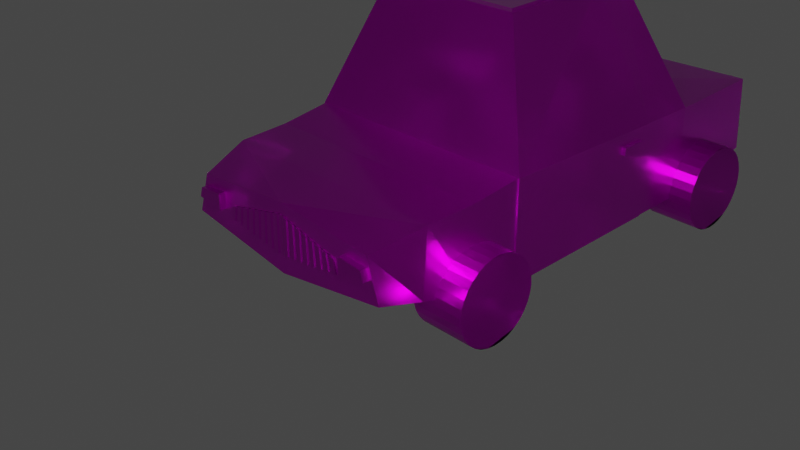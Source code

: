 # Source: another_car.blend  (saved by Blender 3.6.13; exported with 4.5.12 LTS)
import bpy
from mathutils import Matrix  # noqa: F401  (used for matrix-valued properties, if any)

bpy.ops.wm.read_factory_settings(use_empty=True)
scene = bpy.context.scene
scene.name = 'Scene'

# ---- collections
col_collection = bpy.data.collections.new('Collection'); scene.collection.children.link(col_collection)

# ---- images (referenced by path relative to the original .blend; pixels are not part of the script)
import os
ASSET_DIR = os.environ.get("B2B_ASSET_DIR", "")  # directory of the original .blend (textures are referenced by path, not embedded)
HERE = os.path.dirname(os.path.abspath(__file__))  # packed textures are extracted next to this script under _unpacked/

def load_image(name, relpath, width, height, colorspace="sRGB"):
    """Load a texture the original file referenced (path relative to the .blend, or extracted next to this script)."""
    p = next((c for c in (os.path.join(HERE, relpath), os.path.join(ASSET_DIR, relpath)) if relpath and os.path.exists(c)), "")
    if p:
        img = bpy.data.images.load(p, check_existing=True)
        img.name = name
    else:  # same state as the original file: an image datablock whose file is absent (Cycles renders it pink)
        img = bpy.data.images.new(name, width, height)
        img.source = "FILE"
        img.filepath = "//" + (relpath or name)
    img.colorspace_settings.name = colorspace
    return img
img_imphenziapalette01_png = load_image('ImphenziaPalette01.png', 'ImphenziaPalette01.png', 1024, 1024, 'sRGB')

# ---- materials (node trees are filled in below, after node groups)
mat_material = bpy.data.materials.new('Material')
mat_material.alpha_threshold = 0.0
mat_material.use_transparent_shadow = False
mat_material.roughness = 0.5
mat_material.line_color = (0.0, 0.0, 0.0, 1.0)

# ---- material node trees
mat_material.use_nodes = True; mat_material.node_tree.nodes.clear()
_N = mat_material.node_tree.nodes; _L = mat_material.node_tree.links
n0 = _N.new('ShaderNodeOutputMaterial'); n0.name = 'Material Output'; n0.location = (300, 300)
n1 = _N.new('ShaderNodeBsdfPrincipled'); n1.name = 'Principled BSDF'; n1.location = (10, 300)
n1.distribution = 'GGX'
n1.subsurface_method = 'RANDOM_WALK_SKIN'
n1.inputs[1].default_value = 0.7898
n1.inputs[2].default_value = 0.293
n1.inputs[3].default_value = 1.45
n1.inputs[13].default_value = 0.6624
n1.inputs[18].default_value = 1.0
n1.inputs[19].default_value = 0.1083
n1.inputs[20].default_value = 0.08732
n1.inputs[27].default_value = (0.0, 0.0, 0.0, 1.0)
n1.inputs[28].default_value = 1.0
n2 = _N.new('ShaderNodeTexImage'); n2.name = 'Image Texture'; n2.location = (-353, -4)
n2.image = img_imphenziapalette01_png
n3 = _N.new('ShaderNodeMix'); n3.name = 'Mix'; n3.location = (-260, 180)
n3.data_type = 'RGBA'
n3.inputs[0].default_value = 0.7898
n3.inputs[7].default_value = (1.0, 1.0, 1.0, 1.0)
n4 = _N.new('ShaderNodeMix'); n4.name = 'Mix.001'; n4.location = (-160, 180)
n4.data_type = 'RGBA'
n4.inputs[0].default_value = 0.2803
n4.inputs[6].default_value = (1.0, 1.0, 1.0, 1.0)
_L.new(n1.outputs[0], n0.inputs[0])
_L.new(n2.outputs[0], n1.inputs[0])
_L.new(n2.outputs[0], n3.inputs[6])
_L.new(n3.outputs[2], n4.inputs[7])
_L.new(n4.outputs[2], n1.inputs[14])
n0.is_active_output = True

# ---- world
world_world = bpy.data.worlds.new('World'); scene.world = world_world
world_world.use_nodes = True; world_world.node_tree.nodes.clear()
_N = world_world.node_tree.nodes; _L = world_world.node_tree.links
n0 = _N.new('ShaderNodeOutputWorld'); n0.name = 'World Output'; n0.location = (300, 300)
n1 = _N.new('ShaderNodeBackground'); n1.name = 'Background'; n1.location = (10, 300)
n1.inputs[0].default_value = (0.05088, 0.05088, 0.05088, 1.0)
_L.new(n1.outputs[0], n0.inputs[0])
n0.is_active_output = True
world_world.color = (0.05088, 0.05088, 0.05088)
world_world.use_sun_shadow = False
world_world.sun_shadow_jitter_overblur = 0.0

# ---- cameras
cam_camera = bpy.data.cameras.new('Camera')
cam_camera.clip_end = 100.0
cam_camera.ortho_scale = 7.314

# ---- lights
light_light = bpy.data.lights.new('Light', 'POINT')
light_light.transmission_factor = 0.0
light_light.energy = 1000.0
light_light.shadow_soft_size = 0.1
light_light.shadow_maximum_resolution = 0.006
light_light.use_absolute_resolution = True

# ---- meshes
me_cube = bpy.data.meshes.new('Cube')
me_cube.from_pydata([(1.2, 3.734, 0.9816), (1.205, 3.795, 0.1551), (1.122, -1.71, 0.7506), (1.261, -1.71, 0.3267), (1.309, 2.465, 1.0), (1.309, 2.464, 0.0228), (1.309, -0.09719, 1.0), (1.309, -0.0964, -0.06715), (0.6863, 2.057, 2.296), (0.7958, 0.3112, 2.296), (4.879, 2.481, -2.179), (0.0, 3.795, 0.08353), (0.0, -1.71, 0.843), (0.0, -1.71, 0.1386), (0.0, 3.795, 0.9389), (0.0, 2.465, 0.04944), (0.0, 2.465, 1.0), (0.0, -0.09719, 0.04944), (0.0, -0.09719, 1.0), (0.0, 2.057, 2.205), (0.0, 0.3112, 2.296), (1.293, -0.6348, 0.922), (1.277, -1.172, 0.8953), (1.231, -1.172, 0.1506), (1.293, -0.6348, 0.03016), (0.0, -0.6348, 0.03016), (0.0, -1.172, 0.0825), (0.0, -0.6348, 0.922), (0.0, -1.172, 0.8953), (1.309, 1.691, 0.8704), (1.309, 1.691, 0.7995), (1.309, 1.411, 0.8704), (1.309, 1.411, 0.7897), (1.361, 1.411, 0.7897), (1.361, 1.691, 0.7995), (1.361, 1.691, 0.8704), (1.361, 1.411, 0.8704), (1.117, -1.71, 0.637), (1.151, -1.71, 0.5333), (0.8423, -1.71, 0.6597), (0.8423, -1.71, 0.4873), (1.117, -1.779, 0.637), (1.151, -1.779, 0.5333), (0.8423, -1.779, 0.4873), (0.8423, -1.779, 0.6597), (1.078, -1.71, 0.5224), (1.052, -1.71, 0.6424), (1.078, -1.779, 0.5224), (1.052, -1.779, 0.6424), (0.708, -1.71, 0.5651), (0.7376, -1.71, 0.4244), (0.0, -1.71, 0.7315), (0.0, -1.71, 0.3252), (0.708, -1.726, 0.5651), (0.7376, -1.726, 0.4244), (0.0461, -1.71, 0.3314), (0.0922, -1.71, 0.3376), (0.1383, -1.71, 0.3438), (0.1844, -1.71, 0.35), (0.2305, -1.71, 0.3562), (0.2766, -1.71, 0.3624), (0.3227, -1.71, 0.3686), (0.3688, -1.71, 0.3748), (0.4149, -1.71, 0.381), (0.461, -1.71, 0.3872), (0.5071, -1.71, 0.3934), (0.5532, -1.71, 0.3996), (0.5993, -1.71, 0.4058), (0.6454, -1.71, 0.412), (0.6915, -1.71, 0.4182), (0.6637, -1.71, 0.5755), (0.6195, -1.71, 0.5859), (0.5752, -1.71, 0.5963), (0.531, -1.71, 0.6067), (0.4867, -1.71, 0.6171), (0.4425, -1.71, 0.6275), (0.3982, -1.71, 0.6379), (0.354, -1.71, 0.6483), (0.3097, -1.71, 0.6587), (0.2655, -1.71, 0.6691), (0.2212, -1.71, 0.6795), (0.177, -1.71, 0.6899), (0.1327, -1.71, 0.7003), (0.0885, -1.71, 0.7107), (0.04425, -1.71, 0.7211), (0.0461, -1.726, 0.3314), (0.0922, -1.726, 0.3376), (0.1383, -1.726, 0.3438), (0.1844, -1.726, 0.35), (0.2305, -1.726, 0.3562), (0.2766, -1.726, 0.3624), (0.3227, -1.726, 0.3686), (0.3688, -1.726, 0.3748), (0.4149, -1.726, 0.381), (0.461, -1.726, 0.3872), (0.5071, -1.726, 0.3934), (0.5532, -1.726, 0.3996), (0.5993, -1.726, 0.4058), (0.6454, -1.726, 0.412), (0.6915, -1.726, 0.4182), (0.6637, -1.726, 0.5755), (0.6195, -1.726, 0.5859), (0.5752, -1.726, 0.5963), (0.531, -1.726, 0.6067), (0.4867, -1.726, 0.6171), (0.4425, -1.726, 0.6275), (0.3982, -1.726, 0.6379), (0.354, -1.726, 0.6483), (0.3097, -1.726, 0.6587), (0.2655, -1.726, 0.6691), (0.2212, -1.726, 0.6795), (0.177, -1.726, 0.6899), (0.1327, -1.726, 0.7003), (0.0885, -1.726, 0.7107), (0.04425, -1.726, 0.7211), (0.04425, -1.71, 0.7211), (0.0, -1.71, 0.7315), (0.04425, -1.726, 0.7211), (1.309, 1.817, 5.064e-05), (1.309, 1.817, 1.0), (0.0, -1.71, 0.3252), (0.0461, -1.71, 0.3314), (0.0922, -1.71, 0.3376), (0.1383, -1.71, 0.3438), (0.1844, -1.71, 0.35), (0.2305, -1.71, 0.3562), (0.2766, -1.71, 0.3624), (0.3227, -1.71, 0.3686), (0.3688, -1.71, 0.3748), (0.4149, -1.71, 0.381), (0.461, -1.71, 0.3872), (0.5071, -1.71, 0.3934), (0.5532, -1.71, 0.3996), (0.5993, -1.71, 0.4058), (0.6454, -1.71, 0.412), (0.6915, -1.71, 0.4182), (0.6637, -1.71, 0.5755), (0.6195, -1.71, 0.5859), (0.5752, -1.71, 0.5963), (0.531, -1.71, 0.6067), (0.4867, -1.71, 0.6171), (0.4425, -1.71, 0.6275), (0.3982, -1.71, 0.6379), (0.354, -1.71, 0.6483), (0.3097, -1.71, 0.6587), (0.2655, -1.71, 0.6691), (0.2212, -1.71, 0.6795), (0.177, -1.71, 0.6899), (0.1327, -1.71, 0.7003), (0.0885, -1.71, 0.7107), (0.0461, -1.726, 0.3314), (0.0922, -1.726, 0.3376), (0.1383, -1.726, 0.3438), (0.1844, -1.726, 0.35), (0.2305, -1.726, 0.3562), (0.2766, -1.726, 0.3624), (0.3227, -1.726, 0.3686), (0.3688, -1.726, 0.3748), (0.4149, -1.726, 0.381), (0.461, -1.726, 0.3872), (0.5071, -1.726, 0.3934), (0.5532, -1.726, 0.3996), (0.5993, -1.726, 0.4058), (0.6454, -1.726, 0.412), (0.6915, -1.726, 0.4182), (0.6637, -1.726, 0.5755), (0.6195, -1.726, 0.5859), (0.5752, -1.726, 0.5963), (0.531, -1.726, 0.6067), (0.4867, -1.726, 0.6171), (0.4425, -1.726, 0.6275), (0.3982, -1.726, 0.6379), (0.354, -1.726, 0.6483), (0.3097, -1.726, 0.6587), (0.2655, -1.726, 0.6691), (0.2212, -1.726, 0.6795), (0.177, -1.726, 0.6899), (0.1327, -1.726, 0.7003), (0.0885, -1.726, 0.7107), (0.02545, -1.658, 0.722), (0.0, -1.658, 0.7324), (0.02545, -1.716, 0.722), (0.0, -1.716, 0.7324), (0.0, -1.716, 0.3261), (0.0, -1.658, 0.3261), (0.0273, -1.658, 0.3323), (0.0734, -1.658, 0.3385), (0.1195, -1.658, 0.3447), (0.1656, -1.658, 0.3509), (0.2117, -1.658, 0.3571), (0.2578, -1.658, 0.3633), (0.3039, -1.658, 0.3695), (0.35, -1.658, 0.3757), (0.3961, -1.658, 0.3819), (0.4422, -1.658, 0.3881), (0.4883, -1.658, 0.3943), (0.5344, -1.658, 0.4005), (0.5805, -1.658, 0.4067), (0.6266, -1.658, 0.4129), (0.6727, -1.658, 0.4191), (0.6449, -1.658, 0.5764), (0.6007, -1.658, 0.5868), (0.5564, -1.658, 0.5972), (0.5122, -1.658, 0.6076), (0.4679, -1.658, 0.618), (0.4237, -1.658, 0.6284), (0.3794, -1.658, 0.6388), (0.3352, -1.658, 0.6492), (0.2909, -1.658, 0.6596), (0.2467, -1.658, 0.67), (0.2024, -1.658, 0.6804), (0.1582, -1.658, 0.6908), (0.1139, -1.658, 0.7012), (0.0697, -1.658, 0.7116), (0.0273, -1.716, 0.3323), (0.0734, -1.716, 0.3385), (0.1195, -1.716, 0.3447), (0.1656, -1.716, 0.3509), (0.2117, -1.716, 0.3571), (0.2578, -1.716, 0.3633), (0.3039, -1.716, 0.3695), (0.35, -1.716, 0.3757), (0.3961, -1.716, 0.3819), (0.4422, -1.716, 0.3881), (0.4883, -1.716, 0.3943), (0.5344, -1.716, 0.4005), (0.5805, -1.716, 0.4067), (0.6266, -1.716, 0.4129), (0.6727, -1.716, 0.4191), (0.6449, -1.716, 0.5764), (0.6007, -1.716, 0.5868), (0.5564, -1.716, 0.5972), (0.5122, -1.716, 0.6076), (0.4679, -1.716, 0.618), (0.4237, -1.716, 0.6284), (0.3794, -1.716, 0.6388), (0.3352, -1.716, 0.6492), (0.2909, -1.716, 0.6596), (0.2467, -1.716, 0.67), (0.2024, -1.716, 0.6804), (0.1582, -1.716, 0.6908), (0.1139, -1.716, 0.7012), (0.0697, -1.716, 0.7116), (0.714, 1.615, 2.296), (0.0, 1.615, 2.228), (0.0, 1.817, 0.04944), (1.323, 1.817, 1.003), (1.323, -0.09702, 1.003), (1.323, -0.09623, -0.06433), (0.7278, 1.615, 2.299), (0.8096, 0.3114, 2.299), (1.323, 1.817, 0.002863), (1.119, 3.77, 0.8881), (1.12, 3.783, 0.7161), (0.8395, 3.783, 0.6919), (0.8395, 3.783, 0.8793), (1.12, 3.808, 0.8894), (1.121, 3.82, 0.7174), (0.8403, 3.82, 0.8806), (0.8403, 3.82, 0.6932), (0.9327, 3.779, 0.8822), (1.026, 3.774, 0.8852), (1.027, 3.783, 0.708), (0.933, 3.783, 0.6999), (0.9335, 3.816, 0.8835), (1.027, 3.812, 0.8865), (1.027, 3.82, 0.7093), (0.9338, 3.82, 0.7012), (0.6863, 2.057, 2.333), (0.7958, 0.3112, 2.333), (0.0, 2.057, 2.243), (0.0, 0.3112, 2.333), (0.714, 1.615, 2.333)], [], [(26, 23, 3, 13), (23, 22, 2, 3), (11, 14, 0, 1), (1, 0, 4, 5), (11, 1, 5, 15), (118, 119, 246, 251), (245, 118, 7, 17), (119, 4, 8, 243), (18, 6, 9, 20), (243, 244, 20, 9), (4, 16, 19, 8), (0, 14, 16, 4), (22, 28, 12, 2), (3, 2, 12, 13), (6, 18, 27, 21), (21, 27, 28, 22), (7, 6, 21, 24), (24, 21, 22, 23), (17, 7, 24, 25), (25, 24, 23, 26), (30, 32, 31, 29), (34, 35, 36, 33), (29, 31, 36, 35), (32, 30, 34, 33), (31, 32, 33, 36), (30, 29, 35, 34), (45, 40, 39, 46), (47, 48, 44, 43), (39, 40, 43, 44), (45, 38, 42, 47), (46, 39, 44, 48), (38, 37, 41, 42), (37, 46, 48, 41), (40, 45, 47, 43), (42, 41, 48, 47), (38, 45, 46, 37), (55, 52, 51, 84), (84, 51, 116, 115), (69, 50, 54, 99), (70, 71, 137, 136), (50, 49, 53, 54), (49, 70, 100, 53), (108, 78, 144, 173), (71, 72, 102, 101), (95, 104, 169, 160), (73, 74, 104, 103), (77, 107, 172, 143), (75, 76, 106, 105), (103, 96, 161, 168), (77, 78, 108, 107), (68, 69, 135, 134), (79, 80, 110, 109), (106, 76, 142, 171), (81, 82, 112, 111), (97, 102, 167, 162), (83, 84, 114, 113), (75, 105, 170, 141), (55, 56, 86, 85), (101, 98, 163, 166), (57, 58, 88, 87), (66, 67, 133, 132), (59, 60, 90, 89), (104, 74, 140, 169), (61, 62, 92, 91), (99, 100, 165, 164), (63, 64, 94, 93), (73, 103, 168, 139), (65, 66, 96, 95), (69, 99, 164, 135), (67, 68, 98, 97), (64, 65, 131, 130), (54, 53, 100, 99), (102, 72, 138, 167), (98, 101, 102, 97), (98, 68, 134, 163), (96, 103, 104, 95), (71, 101, 166, 137), (94, 105, 106, 93), (67, 97, 162, 133), (92, 107, 108, 91), (62, 63, 129, 128), (90, 109, 110, 89), (100, 70, 136, 165), (88, 111, 112, 87), (96, 66, 132, 161), (86, 113, 114, 85), (50, 69, 70, 49), (69, 68, 71, 70), (68, 67, 72, 71), (67, 66, 73, 72), (66, 65, 74, 73), (65, 64, 75, 74), (64, 63, 76, 75), (63, 62, 77, 76), (62, 61, 78, 77), (61, 60, 79, 78), (60, 59, 80, 79), (59, 58, 81, 80), (58, 57, 82, 81), (57, 56, 83, 82), (56, 55, 84, 83), (164, 165, 229, 228), (134, 135, 199, 198), (139, 168, 232, 203), (135, 164, 228, 199), (132, 133, 197, 196), (167, 138, 202, 231), (163, 134, 198, 227), (130, 131, 195, 194), (137, 166, 230, 201), (133, 162, 226, 197), (128, 129, 193, 192), (165, 136, 200, 229), (161, 132, 196, 225), (126, 127, 191, 190), (131, 160, 224, 195), (124, 125, 189, 188), (159, 130, 194, 223), (122, 123, 187, 186), (129, 158, 222, 193), (120, 121, 185, 184), (157, 128, 192, 221), (127, 156, 220, 191), (155, 126, 190, 219), (125, 154, 218, 189), (105, 94, 159, 170), (79, 109, 174, 145), (93, 106, 171, 158), (110, 80, 146, 175), (72, 73, 139, 138), (107, 92, 157, 172), (81, 111, 176, 147), (91, 108, 173, 156), (112, 82, 148, 177), (74, 75, 141, 140), (109, 90, 155, 174), (83, 113, 178, 149), (89, 110, 175, 154), (114, 84, 115, 117), (76, 77, 143, 142), (111, 88, 153, 176), (55, 85, 150, 121), (87, 112, 177, 152), (86, 56, 122, 151), (78, 79, 145, 144), (113, 86, 151, 178), (57, 87, 152, 123), (85, 114, 117, 150), (88, 58, 124, 153), (80, 81, 147, 146), (52, 55, 121, 120), (59, 89, 154, 125), (90, 60, 126, 155), (82, 83, 149, 148), (56, 57, 123, 122), (61, 91, 156, 127), (92, 62, 128, 157), (58, 59, 125, 124), (63, 93, 158, 129), (94, 64, 130, 159), (60, 61, 127, 126), (65, 95, 160, 131), (214, 181, 182, 183), (179, 180, 182, 181), (200, 201, 230, 229), (202, 203, 232, 231), (204, 205, 234, 233), (206, 207, 236, 235), (208, 209, 238, 237), (210, 211, 240, 239), (212, 213, 242, 241), (184, 185, 214, 183), (186, 187, 216, 215), (188, 189, 218, 217), (190, 191, 220, 219), (192, 193, 222, 221), (194, 195, 224, 223), (196, 197, 226, 225), (198, 199, 228, 227), (228, 229, 230, 227), (226, 231, 232, 225), (224, 233, 234, 223), (222, 235, 236, 221), (220, 237, 238, 219), (218, 239, 240, 217), (216, 241, 242, 215), (169, 140, 204, 233), (136, 137, 201, 200), (166, 163, 227, 230), (141, 170, 234, 205), (138, 139, 203, 202), (162, 167, 231, 226), (171, 142, 206, 235), (140, 141, 205, 204), (168, 161, 225, 232), (143, 172, 236, 207), (142, 143, 207, 206), (160, 169, 233, 224), (173, 144, 208, 237), (144, 145, 209, 208), (170, 159, 223, 234), (145, 174, 238, 209), (146, 147, 211, 210), (158, 171, 235, 222), (175, 146, 210, 239), (148, 149, 213, 212), (172, 157, 221, 236), (147, 176, 240, 211), (156, 173, 237, 220), (177, 148, 212, 241), (174, 155, 219, 238), (149, 178, 242, 213), (154, 175, 239, 218), (117, 115, 179, 181), (176, 153, 217, 240), (121, 150, 214, 185), (152, 177, 241, 216), (151, 122, 186, 215), (178, 151, 215, 242), (123, 152, 216, 187), (115, 116, 180, 179), (150, 117, 181, 214), (153, 124, 188, 217), (8, 19, 244, 243), (9, 6, 247, 250), (15, 5, 118, 245), (5, 4, 119, 118), (251, 246, 247, 248), (247, 246, 249, 250), (119, 243, 249, 246), (6, 7, 248, 247), (7, 118, 251, 248), (243, 9, 250, 249), (262, 253, 252, 261), (266, 265, 256, 257), (263, 254, 259, 267), (252, 253, 257, 256), (254, 255, 258, 259), (261, 252, 256, 265), (255, 260, 264, 258), (260, 261, 265, 264), (253, 262, 266, 257), (262, 263, 267, 266), (259, 258, 264, 267), (267, 264, 265, 266), (254, 263, 260, 255), (263, 262, 261, 260), (19, 8, 268, 270), (8, 243, 272, 268), (9, 243, 272, 269), (9, 20, 271, 269), (269, 271, 20, 244, 19, 270, 268, 243, 272)])
_uv = me_cube.uv_layers.new(name='UVMap')
_uv.uv.foreach_set('vector', [0.8101, 0.8317, 0.8101, 0.8317, 0.8101, 0.8317, 0.8101, 0.8317, 0.8101, 0.8317, 0.8101, 0.8317, 0.8101, 0.8317, 0.8101, 0.8317, 0.8101, 0.8317, 0.8101, 0.8317, 0.8101, 0.8317, 0.8101, 0.8317, 0.8101, 0.8317, 0.8101, 0.8317, 0.8101, 0.8317, 0.8101, 0.8317, 0.8101, 0.8317, 0.8101, 0.8317, 0.8101, 0.8317, 0.8101, 0.8317, 0.8101, 0.8317, 0.8101, 0.8317, 0.8101, 0.8317, 0.8101, 0.8317, 0.8101, 0.8317, 0.8101, 0.8317, 0.8101, 0.8317, 0.8101, 0.8317, 0.3202, 0.81, 0.3202, 0.81, 0.3202, 0.81, 0.3202, 0.81, 0.3296, 0.8083, 0.3296, 0.8083, 0.3296, 0.8083, 0.3296, 0.8083, 0.8101, 0.8317, 0.8101, 0.8317, 0.8101, 0.8317, 0.8101, 0.8317, 0.3202, 0.81, 0.3202, 0.81, 0.3202, 0.81, 0.3202, 0.81, 0.8101, 0.8317, 0.8101, 0.8317, 0.8101, 0.8317, 0.8101, 0.8317, 0.8022, 0.8258, 0.8022, 0.8258, 0.8022, 0.8258, 0.8022, 0.8258, 0.8101, 0.8317, 0.8101, 0.8317, 0.8101, 0.8317, 0.8101, 0.8317, 0.8101, 0.8317, 0.8101, 0.8317, 0.8101, 0.8317, 0.8101, 0.8317, 0.8101, 0.8317, 0.8101, 0.8317, 0.8101, 0.8317, 0.8101, 0.8317, 0.8101, 0.8317, 0.8101, 0.8317, 0.8101, 0.8317, 0.8101, 0.8317, 0.8101, 0.8317, 0.8101, 0.8317, 0.8101, 0.8317, 0.8101, 0.8317, 0.8101, 0.8317, 0.8101, 0.8317, 0.8101, 0.8317, 0.8101, 0.8317, 0.8101, 0.8317, 0.8101, 0.8317, 0.8101, 0.8317, 0.8101, 0.8317, 0.8101, 0.8317, 0.8101, 0.8317, 0.8101, 0.8317, 0.8101, 0.8317, 0.9279, 0.8162, 0.9279, 0.8162, 0.9279, 0.8162, 0.9279, 0.8162, 0.9279, 0.8162, 0.9279, 0.8162, 0.9279, 0.8162, 0.9279, 0.8162, 0.9279, 0.8162, 0.9279, 0.8162, 0.9279, 0.8162, 0.9279, 0.8162, 0.9279, 0.8162, 0.9279, 0.8162, 0.9279, 0.8162, 0.9279, 0.8162, 0.9279, 0.8162, 0.9279, 0.8162, 0.9279, 0.8162, 0.9279, 0.8162, 0.8101, 0.8317, 0.8101, 0.8317, 0.8101, 0.8317, 0.8101, 0.8317, 0.6792, 0.6969, 0.6792, 0.6969, 0.6792, 0.6969, 0.6792, 0.6969, 0.6792, 0.6969, 0.6792, 0.6969, 0.6792, 0.6969, 0.6792, 0.6969, 0.1851, 0.5602, 0.1851, 0.5602, 0.1851, 0.5602, 0.1851, 0.5602, 0.6792, 0.6969, 0.6792, 0.6969, 0.6792, 0.6969, 0.6792, 0.6969, 0.1851, 0.5602, 0.1851, 0.5602, 0.1851, 0.5602, 0.1851, 0.5602, 0.1851, 0.5602, 0.1851, 0.5602, 0.1851, 0.5602, 0.1851, 0.5602, 0.6792, 0.6969, 0.6792, 0.6969, 0.6792, 0.6969, 0.6792, 0.6969, 0.1851, 0.5602, 0.1851, 0.5602, 0.1851, 0.5602, 0.1851, 0.5602, 0.8101, 0.8317, 0.8101, 0.8317, 0.8101, 0.8317, 0.8101, 0.8317, 0.7144, 0.9352, 0.7144, 0.9352, 0.7144, 0.9352, 0.7144, 0.9352, 0.8101, 0.8317, 0.8101, 0.8317, 0.8101, 0.8317, 0.8101, 0.8317, 0.7085, 0.9137, 0.7085, 0.9137, 0.7085, 0.9137, 0.7085, 0.9137, 0.8101, 0.8317, 0.8101, 0.8317, 0.8101, 0.8317, 0.8101, 0.8317, 0.7144, 0.9352, 0.7144, 0.9352, 0.7144, 0.9352, 0.7144, 0.9352, 0.7144, 0.9352, 0.7144, 0.9352, 0.7144, 0.9352, 0.7144, 0.9352, 0.8101, 0.8317, 0.8101, 0.8317, 0.8101, 0.8317, 0.8101, 0.8317, 0.7144, 0.9352, 0.7144, 0.9352, 0.7144, 0.9352, 0.7144, 0.9352, 0.8101, 0.8317, 0.8101, 0.8317, 0.8101, 0.8317, 0.8101, 0.8317, 0.7144, 0.9352, 0.7144, 0.9352, 0.7144, 0.9352, 0.7144, 0.9352, 0.8101, 0.8317, 0.8101, 0.8317, 0.8101, 0.8317, 0.8101, 0.8317, 0.7144, 0.9352, 0.7144, 0.9352, 0.7144, 0.9352, 0.7144, 0.9352, 0.8101, 0.8317, 0.8101, 0.8317, 0.8101, 0.8317, 0.8101, 0.8317, 0.7144, 0.9352, 0.7144, 0.9352, 0.7144, 0.9352, 0.7144, 0.9352, 0.8101, 0.8317, 0.8101, 0.8317, 0.8101, 0.8317, 0.8101, 0.8317, 0.7144, 0.9352, 0.7144, 0.9352, 0.7144, 0.9352, 0.7144, 0.9352, 0.8101, 0.8317, 0.8101, 0.8317, 0.8101, 0.8317, 0.8101, 0.8317, 0.7144, 0.9352, 0.7144, 0.9352, 0.7144, 0.9352, 0.7144, 0.9352, 0.8101, 0.8317, 0.8101, 0.8317, 0.8101, 0.8317, 0.8101, 0.8317, 0.7144, 0.9352, 0.7144, 0.9352, 0.7144, 0.9352, 0.7144, 0.9352, 0.8101, 0.8317, 0.8101, 0.8317, 0.8101, 0.8317, 0.8101, 0.8317, 0.7085, 0.9137, 0.7085, 0.9137, 0.7085, 0.9137, 0.7085, 0.9137, 0.8101, 0.8317, 0.8101, 0.8317, 0.8101, 0.8317, 0.8101, 0.8317, 0.7085, 0.9137, 0.7085, 0.9137, 0.7085, 0.9137, 0.7085, 0.9137, 0.8101, 0.8317, 0.8101, 0.8317, 0.8101, 0.8317, 0.8101, 0.8317, 0.7085, 0.9137, 0.7085, 0.9137, 0.7085, 0.9137, 0.7085, 0.9137, 0.8101, 0.8317, 0.8101, 0.8317, 0.8101, 0.8317, 0.8101, 0.8317, 0.7085, 0.9137, 0.7085, 0.9137, 0.7085, 0.9137, 0.7085, 0.9137, 0.8101, 0.8317, 0.8101, 0.8317, 0.8101, 0.8317, 0.8101, 0.8317, 0.7085, 0.9137, 0.7085, 0.9137, 0.7085, 0.9137, 0.7085, 0.9137, 0.8101, 0.8317, 0.8101, 0.8317, 0.8101, 0.8317, 0.8101, 0.8317, 0.7085, 0.9137, 0.7085, 0.9137, 0.7085, 0.9137, 0.7085, 0.9137, 0.8101, 0.8317, 0.8101, 0.8317, 0.8101, 0.8317, 0.8101, 0.8317, 0.7085, 0.9137, 0.7085, 0.9137, 0.7085, 0.9137, 0.7085, 0.9137, 0.8101, 0.8317, 0.8101, 0.8317, 0.8101, 0.8317, 0.8101, 0.8317, 0.603, 0.9294, 0.603, 0.9294, 0.603, 0.9294, 0.603, 0.9294, 0.8101, 0.8317, 0.8101, 0.8317, 0.8101, 0.8317, 0.8101, 0.8317, 0.603, 0.9294, 0.603, 0.9294, 0.603, 0.9294, 0.603, 0.9294, 0.8101, 0.8317, 0.8101, 0.8317, 0.8101, 0.8317, 0.8101, 0.8317, 0.603, 0.9294, 0.603, 0.9294, 0.603, 0.9294, 0.603, 0.9294, 0.8101, 0.8317, 0.8101, 0.8317, 0.8101, 0.8317, 0.8101, 0.8317, 0.603, 0.9294, 0.603, 0.9294, 0.603, 0.9294, 0.603, 0.9294, 0.8101, 0.8317, 0.8101, 0.8317, 0.8101, 0.8317, 0.8101, 0.8317, 0.603, 0.9294, 0.603, 0.9294, 0.603, 0.9294, 0.603, 0.9294, 0.8101, 0.8317, 0.8101, 0.8317, 0.8101, 0.8317, 0.8101, 0.8317, 0.603, 0.9294, 0.603, 0.9294, 0.603, 0.9294, 0.603, 0.9294, 0.8101, 0.8317, 0.8101, 0.8317, 0.8101, 0.8317, 0.8101, 0.8317, 0.603, 0.9294, 0.603, 0.9294, 0.603, 0.9294, 0.603, 0.9294, 0.8101, 0.8317, 0.8101, 0.8317, 0.8101, 0.8317, 0.8101, 0.8317, 0.603, 0.9294, 0.603, 0.9294, 0.603, 0.9294, 0.603, 0.9294, 0.8101, 0.8317, 0.8101, 0.8317, 0.8101, 0.8317, 0.8101, 0.8317, 0.7983, 0.9294, 0.7983, 0.9294, 0.7983, 0.9294, 0.7983, 0.9294, 0.7983, 0.9294, 0.7983, 0.9294, 0.7983, 0.9294, 0.7983, 0.9294, 0.7983, 0.9294, 0.7983, 0.9294, 0.7983, 0.9294, 0.7983, 0.9294, 0.7983, 0.9294, 0.7983, 0.9294, 0.7983, 0.9294, 0.7983, 0.9294, 0.7983, 0.9294, 0.7983, 0.9294, 0.7983, 0.9294, 0.7983, 0.9294, 0.8101, 0.8317, 0.8101, 0.8317, 0.8101, 0.8317, 0.8101, 0.8317, 0.7983, 0.9294, 0.7983, 0.9294, 0.7983, 0.9294, 0.7983, 0.9294, 0.8101, 0.8317, 0.8101, 0.8317, 0.8101, 0.8317, 0.8101, 0.8317, 0.7983, 0.9294, 0.7983, 0.9294, 0.7983, 0.9294, 0.7983, 0.9294, 0.7983, 0.9294, 0.7983, 0.9294, 0.7983, 0.9294, 0.7983, 0.9294, 0.7983, 0.9294, 0.7983, 0.9294, 0.7983, 0.9294, 0.7983, 0.9294, 0.7983, 0.9294, 0.7983, 0.9294, 0.7983, 0.9294, 0.7983, 0.9294, 0.7983, 0.9294, 0.7983, 0.9294, 0.7983, 0.9294, 0.7983, 0.9294, 0.7983, 0.9294, 0.7983, 0.9294, 0.7983, 0.9294, 0.7983, 0.9294, 0.7104, 0.9352, 0.7104, 0.9352, 0.7104, 0.9352, 0.7104, 0.9352, 0.8101, 0.8317, 0.8101, 0.8317, 0.8101, 0.8317, 0.8101, 0.8317, 0.8101, 0.8317, 0.8101, 0.8317, 0.8101, 0.8317, 0.8101, 0.8317, 0.7085, 0.9137, 0.7085, 0.9137, 0.7085, 0.9137, 0.7085, 0.9137, 0.8101, 0.8317, 0.8101, 0.8317, 0.8101, 0.8317, 0.8101, 0.8317, 0.7144, 0.9352, 0.7144, 0.9352, 0.7144, 0.9352, 0.7144, 0.9352, 0.8101, 0.8317, 0.8101, 0.8317, 0.8101, 0.8317, 0.8101, 0.8317, 0.8101, 0.8317, 0.8101, 0.8317, 0.8101, 0.8317, 0.8101, 0.8317, 0.8101, 0.8317, 0.8101, 0.8317, 0.8101, 0.8317, 0.8101, 0.8317, 0.7085, 0.9137, 0.7085, 0.9137, 0.7085, 0.9137, 0.7085, 0.9137, 0.8101, 0.8317, 0.8101, 0.8317, 0.8101, 0.8317, 0.8101, 0.8317, 0.7144, 0.9352, 0.7144, 0.9352, 0.7144, 0.9352, 0.7144, 0.9352, 0.8101, 0.8317, 0.8101, 0.8317, 0.8101, 0.8317, 0.8101, 0.8317, 0.8101, 0.8317, 0.8101, 0.8317, 0.8101, 0.8317, 0.8101, 0.8317, 0.7085, 0.9137, 0.7085, 0.9137, 0.7085, 0.9137, 0.7085, 0.9137, 0.8101, 0.8317, 0.8101, 0.8317, 0.8101, 0.8317, 0.8101, 0.8317, 0.8101, 0.8317, 0.8101, 0.8317, 0.8101, 0.8317, 0.8101, 0.8317, 0.8101, 0.8317, 0.8101, 0.8317, 0.8101, 0.8317, 0.8101, 0.8317, 0.7085, 0.9137, 0.7085, 0.9137, 0.7085, 0.9137, 0.7085, 0.9137, 0.8101, 0.8317, 0.8101, 0.8317, 0.8101, 0.8317, 0.8101, 0.8317, 0.8101, 0.8317, 0.8101, 0.8317, 0.8101, 0.8317, 0.8101, 0.8317, 0.7085, 0.9137, 0.7085, 0.9137, 0.7085, 0.9137, 0.7085, 0.9137, 0.8101, 0.8317, 0.8101, 0.8317, 0.8101, 0.8317, 0.8101, 0.8317, 0.7085, 0.9137, 0.7085, 0.9137, 0.7085, 0.9137, 0.7085, 0.9137, 0.8101, 0.8317, 0.8101, 0.8317, 0.8101, 0.8317, 0.8101, 0.8317, 0.8101, 0.8317, 0.8101, 0.8317, 0.8101, 0.8317, 0.8101, 0.8317, 0.8101, 0.8317, 0.8101, 0.8317, 0.8101, 0.8317, 0.8101, 0.8317, 0.8101, 0.8317, 0.8101, 0.8317, 0.8101, 0.8317, 0.8101, 0.8317, 0.8101, 0.8317, 0.8101, 0.8317, 0.8101, 0.8317, 0.8101, 0.8317, 0.8101, 0.8317, 0.8101, 0.8317, 0.8101, 0.8317, 0.8101, 0.8317, 0.8101, 0.8317, 0.8101, 0.8317, 0.8101, 0.8317, 0.8101, 0.8317, 0.8101, 0.8317, 0.8101, 0.8317, 0.8101, 0.8317, 0.8101, 0.8317, 0.8101, 0.8317, 0.8101, 0.8317, 0.8101, 0.8317, 0.8101, 0.8317, 0.8101, 0.8317, 0.8101, 0.8317, 0.8101, 0.8317, 0.8101, 0.8317, 0.8101, 0.8317, 0.8101, 0.8317, 0.8101, 0.8317, 0.8101, 0.8317, 0.8101, 0.8317, 0.8101, 0.8317, 0.8101, 0.8317, 0.8101, 0.8317, 0.8101, 0.8317, 0.8101, 0.8317, 0.8101, 0.8317, 0.8101, 0.8317, 0.8101, 0.8317, 0.8101, 0.8317, 0.8101, 0.8317, 0.8101, 0.8317, 0.8101, 0.8317, 0.8101, 0.8317, 0.8101, 0.8317, 0.8101, 0.8317, 0.8101, 0.8317, 0.8101, 0.8317, 0.8101, 0.8317, 0.8101, 0.8317, 0.8101, 0.8317, 0.8101, 0.8317, 0.8101, 0.8317, 0.8101, 0.8317, 0.8101, 0.8317, 0.8101, 0.8317, 0.8101, 0.8317, 0.8101, 0.8317, 0.8101, 0.8317, 0.8101, 0.8317, 0.8101, 0.8317, 0.8101, 0.8317, 0.8101, 0.8317, 0.8101, 0.8317, 0.8101, 0.8317, 0.8101, 0.8317, 0.8101, 0.8317, 0.8101, 0.8317, 0.8101, 0.8317, 0.8101, 0.8317, 0.8101, 0.8317, 0.8101, 0.8317, 0.8101, 0.8317, 0.8101, 0.8317, 0.8101, 0.8317, 0.8101, 0.8317, 0.8101, 0.8317, 0.8101, 0.8317, 0.8101, 0.8317, 0.8101, 0.8317, 0.8101, 0.8317, 0.8101, 0.8317, 0.8101, 0.8317, 0.8101, 0.8317, 0.8101, 0.8317, 0.8101, 0.8317, 0.8101, 0.8317, 0.8101, 0.8317, 0.8101, 0.8317, 0.8101, 0.8317, 0.8101, 0.8317, 0.8101, 0.8317, 0.8101, 0.8317, 0.8101, 0.8317, 0.8101, 0.8317, 0.8101, 0.8317, 0.8101, 0.8317, 0.8101, 0.8317, 0.8101, 0.8317, 0.8101, 0.8317, 0.8101, 0.8317, 0.8101, 0.8317, 0.8101, 0.8317, 0.8101, 0.8317, 0.8101, 0.8317, 0.8101, 0.8317, 0.8101, 0.8317, 0.8101, 0.8317, 0.8101, 0.8317, 0.8101, 0.8317, 0.8101, 0.8317, 0.8101, 0.8317, 0.8101, 0.8317, 0.8101, 0.8317, 0.8101, 0.8317, 0.8101, 0.8317, 0.8101, 0.8317, 0.8101, 0.8317, 0.8101, 0.8317, 0.8101, 0.8317, 0.8101, 0.8317, 0.8101, 0.8317, 0.8101, 0.8317, 0.8101, 0.8317, 0.8101, 0.8317, 0.8101, 0.8317, 0.8101, 0.8317, 0.8101, 0.8317, 0.8101, 0.8317, 0.8101, 0.8317, 0.8101, 0.8317, 0.8101, 0.8317, 0.8101, 0.8317, 0.8101, 0.8317, 0.8237, 0.943, 0.8237, 0.943, 0.8237, 0.943, 0.8237, 0.943, 0.7144, 0.9352, 0.7144, 0.9352, 0.7144, 0.9352, 0.7144, 0.9352, 0.7144, 0.9352, 0.7144, 0.9352, 0.7144, 0.9352, 0.7144, 0.9352, 0.7144, 0.9352, 0.7144, 0.9352, 0.7144, 0.9352, 0.7144, 0.9352, 0.7144, 0.9352, 0.7144, 0.9352, 0.7144, 0.9352, 0.7144, 0.9352, 0.7144, 0.9352, 0.7144, 0.9352, 0.7144, 0.9352, 0.7144, 0.9352, 0.7144, 0.9352, 0.7144, 0.9352, 0.7144, 0.9352, 0.7144, 0.9352, 0.7144, 0.9352, 0.7144, 0.9352, 0.7144, 0.9352, 0.7144, 0.9352, 0.7144, 0.9352, 0.7144, 0.9352, 0.7144, 0.9352, 0.7144, 0.9352, 0.7085, 0.9137, 0.7085, 0.9137, 0.7085, 0.9137, 0.7085, 0.9137, 0.7085, 0.9137, 0.7085, 0.9137, 0.7085, 0.9137, 0.7085, 0.9137, 0.7085, 0.9137, 0.7085, 0.9137, 0.7085, 0.9137, 0.7085, 0.9137, 0.7085, 0.9137, 0.7085, 0.9137, 0.7085, 0.9137, 0.7085, 0.9137, 0.7085, 0.9137, 0.7085, 0.9137, 0.7085, 0.9137, 0.7085, 0.9137, 0.7085, 0.9137, 0.7085, 0.9137, 0.7085, 0.9137, 0.7085, 0.9137, 0.7085, 0.9137, 0.7085, 0.9137, 0.7085, 0.9137, 0.7085, 0.9137, 0.7085, 0.9137, 0.7085, 0.9137, 0.7085, 0.9137, 0.7085, 0.9137, 0.8237, 0.943, 0.8237, 0.943, 0.8237, 0.943, 0.8237, 0.943, 0.8237, 0.943, 0.8237, 0.943, 0.8237, 0.943, 0.8237, 0.943, 0.8237, 0.943, 0.8237, 0.943, 0.8237, 0.943, 0.8237, 0.943, 0.8237, 0.943, 0.8237, 0.943, 0.8237, 0.943, 0.8237, 0.943, 0.8237, 0.943, 0.8237, 0.943, 0.8237, 0.943, 0.8237, 0.943, 0.8237, 0.943, 0.8237, 0.943, 0.8237, 0.943, 0.8237, 0.943, 0.8237, 0.943, 0.8237, 0.943, 0.8237, 0.943, 0.8237, 0.943, 0.7144, 0.9352, 0.7144, 0.9352, 0.7144, 0.9352, 0.7144, 0.9352, 0.8101, 0.8317, 0.8101, 0.8317, 0.8101, 0.8317, 0.8101, 0.8317, 0.8101, 0.8317, 0.8101, 0.8317, 0.8101, 0.8317, 0.8101, 0.8317, 0.8101, 0.8317, 0.8101, 0.8317, 0.8101, 0.8317, 0.8101, 0.8317, 0.8101, 0.8317, 0.8101, 0.8317, 0.8101, 0.8317, 0.8101, 0.8317, 0.7104, 0.9352, 0.7104, 0.9352, 0.7104, 0.9352, 0.7104, 0.9352, 0.7144, 0.9352, 0.7144, 0.9352, 0.7144, 0.9352, 0.7144, 0.9352, 0.8101, 0.8317, 0.8101, 0.8317, 0.8101, 0.8317, 0.8101, 0.8317, 0.8101, 0.8317, 0.8101, 0.8317, 0.8101, 0.8317, 0.8101, 0.8317, 0.8101, 0.8317, 0.8101, 0.8317, 0.8101, 0.8317, 0.8101, 0.8317, 0.8101, 0.8317, 0.8101, 0.8317, 0.8101, 0.8317, 0.8101, 0.8317, 0.7104, 0.9352, 0.7104, 0.9352, 0.7104, 0.9352, 0.7104, 0.9352, 0.7144, 0.9352, 0.7144, 0.9352, 0.7144, 0.9352, 0.7144, 0.9352, 0.8101, 0.8317, 0.8101, 0.8317, 0.8101, 0.8317, 0.8101, 0.8317, 0.8101, 0.8317, 0.8101, 0.8317, 0.8101, 0.8317, 0.8101, 0.8317, 0.8101, 0.8317, 0.8101, 0.8317, 0.8101, 0.8317, 0.8101, 0.8317, 0.8101, 0.8317, 0.8101, 0.8317, 0.8101, 0.8317, 0.8101, 0.8317, 0.7104, 0.9352, 0.7104, 0.9352, 0.7104, 0.9352, 0.7104, 0.9352, 0.7144, 0.9352, 0.7144, 0.9352, 0.7144, 0.9352, 0.7144, 0.9352, 0.8101, 0.8317, 0.8101, 0.8317, 0.8101, 0.8317, 0.8101, 0.8317, 0.8101, 0.8317, 0.8101, 0.8317, 0.8101, 0.8317, 0.8101, 0.8317, 0.8101, 0.8317, 0.8101, 0.8317, 0.8101, 0.8317, 0.8101, 0.8317, 0.7104, 0.9352, 0.7104, 0.9352, 0.7104, 0.9352, 0.7104, 0.9352, 0.7144, 0.9352, 0.7144, 0.9352, 0.7144, 0.9352, 0.7144, 0.9352, 0.8101, 0.8317, 0.8101, 0.8317, 0.8101, 0.8317, 0.8101, 0.8317, 0.8101, 0.8317, 0.8101, 0.8317, 0.8101, 0.8317, 0.8101, 0.8317, 0.7104, 0.9352, 0.7104, 0.9352, 0.7104, 0.9352, 0.7104, 0.9352, 0.7144, 0.9352, 0.7144, 0.9352, 0.7144, 0.9352, 0.7144, 0.9352, 0.8101, 0.8317, 0.8101, 0.8317, 0.8101, 0.8317, 0.8101, 0.8317, 0.7085, 0.9137, 0.7085, 0.9137, 0.7085, 0.9137, 0.7085, 0.9137, 0.7104, 0.9352, 0.7104, 0.9352, 0.7104, 0.9352, 0.7104, 0.9352, 0.8101, 0.8317, 0.8101, 0.8317, 0.8101, 0.8317, 0.8101, 0.8317, 0.8101, 0.8317, 0.8101, 0.8317, 0.8101, 0.8317, 0.8101, 0.8317, 0.7085, 0.9137, 0.7085, 0.9137, 0.7085, 0.9137, 0.7085, 0.9137, 0.8101, 0.8317, 0.8101, 0.8317, 0.8101, 0.8317, 0.8101, 0.8317, 0.7104, 0.9352, 0.7104, 0.9352, 0.7104, 0.9352, 0.7104, 0.9352, 0.8101, 0.8317, 0.8101, 0.8317, 0.8101, 0.8317, 0.8101, 0.8317, 0.8101, 0.8317, 0.8101, 0.8317, 0.8101, 0.8317, 0.8101, 0.8317, 0.3296, 0.8122, 0.3296, 0.8122, 0.3296, 0.8122, 0.3296, 0.8122, 0.8101, 0.8317, 0.8101, 0.8317, 0.8101, 0.8317, 0.8101, 0.8317, 0.8101, 0.8317, 0.8101, 0.8317, 0.8101, 0.8317, 0.8101, 0.8317, 0.8101, 0.8317, 0.8101, 0.8317, 0.8101, 0.8317, 0.8101, 0.8317, 0.3296, 0.8083, 0.3296, 0.8083, 0.3296, 0.8083, 0.3296, 0.8083, 0.3296, 0.8122, 0.3296, 0.8122, 0.3296, 0.8122, 0.3296, 0.8122, 0.8101, 0.8317, 0.8101, 0.8317, 0.8101, 0.8317, 0.8101, 0.8317, 0.8101, 0.8317, 0.8101, 0.8317, 0.8101, 0.8317, 0.8101, 0.8317, 0.3296, 0.8122, 0.3296, 0.8122, 0.3296, 0.8122, 0.3296, 0.8122, 0.8101, 0.8317, 0.8101, 0.8317, 0.8101, 0.8317, 0.8101, 0.8317, 0.1962, 0.6922, 0.1962, 0.6922, 0.1962, 0.6922, 0.1962, 0.6922, 0.3047, 0.5496, 0.3047, 0.5496, 0.3047, 0.5496, 0.3047, 0.5496, 0.1962, 0.6922, 0.1962, 0.6922, 0.1962, 0.6922, 0.1962, 0.6922, 0.3047, 0.5496, 0.3047, 0.5496, 0.3047, 0.5496, 0.3047, 0.5496, 0.1962, 0.6922, 0.1962, 0.6922, 0.1962, 0.6922, 0.1962, 0.6922, 0.3047, 0.5496, 0.3047, 0.5496, 0.3047, 0.5496, 0.3047, 0.5496, 0.1869, 0.5558, 0.1869, 0.5558, 0.1869, 0.5558, 0.1869, 0.5558, 0.1962, 0.6922, 0.1962, 0.6922, 0.1962, 0.6922, 0.1962, 0.6922, 0.1869, 0.5558, 0.1869, 0.5558, 0.1869, 0.5558, 0.1869, 0.5558, 0.3047, 0.5496, 0.3047, 0.5496, 0.3047, 0.5496, 0.3047, 0.5496, 0.1869, 0.5558, 0.1869, 0.5558, 0.1869, 0.5558, 0.1869, 0.5558, 0.8101, 0.8317, 0.8101, 0.8317, 0.8101, 0.8317, 0.8101, 0.8317, 0.8101, 0.8317, 0.8101, 0.8317, 0.8101, 0.8317, 0.8101, 0.8317, 0.8163, 0.8379, 0.8163, 0.8379, 0.8163, 0.8379, 0.8163, 0.8379, 0.8163, 0.8379, 0.8163, 0.8379, 0.8163, 0.8379, 0.8163, 0.8379, 0.8101, 0.8317, 0.8101, 0.8317, 0.8101, 0.8317, 0.8101, 0.8317, 0.8257, 0.8362, 0.8257, 0.8362, 0.8257, 0.8362, 0.8257, 0.8362, 0.8257, 0.8362, 0.8257, 0.8362, 0.8257, 0.8362, 0.8101, 0.8317, 0.8101, 0.8317, 0.8163, 0.8379, 0.8163, 0.8379, 0.8163, 0.8379, 0.8163, 0.8379])
me_cube.materials.append(mat_material)
me_cube.use_mirror_vertex_groups = False
me_cube.update()
me_cube_001 = bpy.data.meshes.new('Cube.001')
me_cube_001.from_pydata([(1.849, -0.1664, 0.08351), (1.169, -0.1664, 0.09178), (1.85, -0.1767, 0.1889), (1.17, -0.1767, 0.1972), (1.85, -0.2075, 0.2903), (1.171, -0.2075, 0.2986), (1.851, -0.2574, 0.3837), (1.172, -0.2574, 0.392), (1.852, -0.3246, 0.4656), (1.172, -0.3246, 0.4739), (1.852, -0.4065, 0.5328), (1.173, -0.4065, 0.5411), (1.853, -0.5, 0.5828), (1.173, -0.5, 0.591), (1.853, -0.6013, 0.6135), (1.173, -0.6013, 0.6218), (1.853, -0.7068, 0.6239), (1.173, -0.7068, 0.6322), (1.853, -0.8122, 0.6135), (1.173, -0.8122, 0.6218), (1.853, -0.9136, 0.5828), (1.173, -0.9136, 0.591), (1.852, -1.007, 0.5328), (1.173, -1.007, 0.5411), (1.852, -1.089, 0.4656), (1.172, -1.089, 0.4739), (1.851, -1.156, 0.3837), (1.172, -1.156, 0.392), (1.85, -1.206, 0.2903), (1.171, -1.206, 0.2986), (1.85, -1.237, 0.1889), (1.17, -1.237, 0.1972), (1.849, -1.247, 0.08351), (1.169, -1.247, 0.09178), (1.848, -1.237, -0.02192), (1.168, -1.237, -0.01364), (1.847, -1.206, -0.1233), (1.168, -1.206, -0.115), (1.846, -1.156, -0.2167), (1.167, -1.156, -0.2084), (1.846, -1.089, -0.2986), (1.166, -1.089, -0.2903), (1.845, -1.007, -0.3658), (1.166, -1.007, -0.3575), (1.845, -0.9136, -0.4157), (1.165, -0.9136, -0.4075), (1.845, -0.8122, -0.4465), (1.165, -0.8122, -0.4382), (1.845, -0.7068, -0.4569), (1.165, -0.7068, -0.4486), (1.845, -0.6013, -0.4465), (1.165, -0.6013, -0.4382), (1.845, -0.5, -0.4157), (1.165, -0.5, -0.4075), (1.845, -0.4065, -0.3658), (1.166, -0.4065, -0.3575), (1.846, -0.3246, -0.2986), (1.166, -0.3246, -0.2903), (1.846, -0.2574, -0.2167), (1.167, -0.2574, -0.2084), (1.847, -0.2075, -0.1233), (1.168, -0.2075, -0.115), (1.848, -0.1767, -0.02192), (1.168, -0.1767, -0.01364), (1.849, 3.881, 0.08351), (1.169, 3.881, 0.09178), (1.85, 3.871, 0.1889), (1.17, 3.871, 0.1972), (1.85, 3.84, 0.2903), (1.171, 3.84, 0.2986), (1.851, 3.79, 0.3837), (1.172, 3.79, 0.392), (1.852, 3.723, 0.4656), (1.172, 3.723, 0.4739), (1.852, 3.641, 0.5328), (1.173, 3.641, 0.5411), (1.853, 3.548, 0.5828), (1.173, 3.548, 0.591), (1.853, 3.446, 0.6135), (1.173, 3.446, 0.6218), (1.853, 3.341, 0.6239), (1.173, 3.341, 0.6322), (1.853, 3.235, 0.6135), (1.173, 3.235, 0.6218), (1.853, 3.134, 0.5828), (1.173, 3.134, 0.591), (1.852, 3.041, 0.5328), (1.173, 3.041, 0.5411), (1.852, 2.959, 0.4656), (1.172, 2.959, 0.4739), (1.851, 2.891, 0.3837), (1.172, 2.891, 0.392), (1.85, 2.842, 0.2903), (1.171, 2.842, 0.2986), (1.85, 2.811, 0.1889), (1.17, 2.811, 0.1972), (1.849, 2.8, 0.08351), (1.169, 2.8, 0.09178), (1.848, 2.811, -0.02192), (1.168, 2.811, -0.01364), (1.847, 2.842, -0.1233), (1.168, 2.842, -0.115), (1.846, 2.891, -0.2167), (1.167, 2.891, -0.2084), (1.846, 2.959, -0.2986), (1.166, 2.959, -0.2903), (1.845, 3.041, -0.3658), (1.166, 3.041, -0.3575), (1.845, 3.134, -0.4157), (1.165, 3.134, -0.4075), (1.845, 3.235, -0.4465), (1.165, 3.235, -0.4382), (1.845, 3.341, -0.4569), (1.165, 3.341, -0.4486), (1.845, 3.446, -0.4465), (1.165, 3.446, -0.4382), (1.845, 3.548, -0.4157), (1.165, 3.548, -0.4075), (1.845, 3.641, -0.3658), (1.166, 3.641, -0.3575), (1.846, 3.723, -0.2986), (1.166, 3.723, -0.2903), (1.846, 3.79, -0.2167), (1.167, 3.79, -0.2084), (1.847, 3.84, -0.1233), (1.168, 3.84, -0.115), (1.848, 3.871, -0.02192), (1.168, 3.871, -0.01364)], [], [(0, 1, 3, 2), (2, 3, 5, 4), (4, 5, 7, 6), (6, 7, 9, 8), (8, 9, 11, 10), (10, 11, 13, 12), (12, 13, 15, 14), (14, 15, 17, 16), (16, 17, 19, 18), (18, 19, 21, 20), (20, 21, 23, 22), (22, 23, 25, 24), (24, 25, 27, 26), (26, 27, 29, 28), (28, 29, 31, 30), (30, 31, 33, 32), (32, 33, 35, 34), (34, 35, 37, 36), (36, 37, 39, 38), (38, 39, 41, 40), (40, 41, 43, 42), (42, 43, 45, 44), (44, 45, 47, 46), (46, 47, 49, 48), (48, 49, 51, 50), (50, 51, 53, 52), (52, 53, 55, 54), (54, 55, 57, 56), (56, 57, 59, 58), (58, 59, 61, 60), (3, 1, 63, 61, 59, 57, 55, 53, 51, 49, 47, 45, 43, 41, 39, 37, 35, 33, 31, 29, 27, 25, 23, 21, 19, 17, 15, 13, 11, 9, 7, 5), (60, 61, 63, 62), (62, 63, 1, 0), (0, 2, 4, 6, 8, 10, 12, 14, 16, 18, 20, 22, 24, 26, 28, 30, 32, 34, 36, 38, 40, 42, 44, 46, 48, 50, 52, 54, 56, 58, 60, 62), (64, 65, 67, 66), (66, 67, 69, 68), (68, 69, 71, 70), (70, 71, 73, 72), (72, 73, 75, 74), (74, 75, 77, 76), (76, 77, 79, 78), (78, 79, 81, 80), (80, 81, 83, 82), (82, 83, 85, 84), (84, 85, 87, 86), (86, 87, 89, 88), (88, 89, 91, 90), (90, 91, 93, 92), (92, 93, 95, 94), (94, 95, 97, 96), (96, 97, 99, 98), (98, 99, 101, 100), (100, 101, 103, 102), (102, 103, 105, 104), (104, 105, 107, 106), (106, 107, 109, 108), (108, 109, 111, 110), (110, 111, 113, 112), (112, 113, 115, 114), (114, 115, 117, 116), (116, 117, 119, 118), (118, 119, 121, 120), (120, 121, 123, 122), (122, 123, 125, 124), (67, 65, 127, 125, 123, 121, 119, 117, 115, 113, 111, 109, 107, 105, 103, 101, 99, 97, 95, 93, 91, 89, 87, 85, 83, 81, 79, 77, 75, 73, 71, 69), (124, 125, 127, 126), (126, 127, 65, 64), (64, 66, 68, 70, 72, 74, 76, 78, 80, 82, 84, 86, 88, 90, 92, 94, 96, 98, 100, 102, 104, 106, 108, 110, 112, 114, 116, 118, 120, 122, 124, 126)])
_uv = me_cube_001.uv_layers.new(name='UVMap')
_uv.uv.foreach_set('vector', [0.9341, 0.9546, 0.9341, 0.9546, 0.9341, 0.9546, 0.9341, 0.9546, 0.9341, 0.9546, 0.9341, 0.9546, 0.9341, 0.9546, 0.9341, 0.9546, 0.9341, 0.9546, 0.9341, 0.9546, 0.9341, 0.9546, 0.9341, 0.9546, 0.8689, 0.9267, 0.8689, 0.9267, 0.8689, 0.9267, 0.8689, 0.9267, 0.8689, 0.9267, 0.8689, 0.9267, 0.8689, 0.9267, 0.8689, 0.9267, 0.8689, 0.9267, 0.8689, 0.9267, 0.8689, 0.9267, 0.8689, 0.9267, 0.8689, 0.9267, 0.8689, 0.9267, 0.8689, 0.9267, 0.8689, 0.9267, 0.8689, 0.9267, 0.8689, 0.9267, 0.8689, 0.9267, 0.8689, 0.9267, 0.8689, 0.9267, 0.8689, 0.9267, 0.8689, 0.9267, 0.8689, 0.9267, 0.8689, 0.9267, 0.8689, 0.9267, 0.8689, 0.9267, 0.8689, 0.9267, 0.9341, 0.9546, 0.9341, 0.9546, 0.9341, 0.9546, 0.9341, 0.9546, 0.8689, 0.9267, 0.8689, 0.9267, 0.8689, 0.9267, 0.8689, 0.9267, 0.8689, 0.9267, 0.8689, 0.9267, 0.8689, 0.9267, 0.8689, 0.9267, 0.8689, 0.9267, 0.8689, 0.9267, 0.8689, 0.9267, 0.8689, 0.9267, 0.9341, 0.9546, 0.9341, 0.9546, 0.9341, 0.9546, 0.9341, 0.9546, 0.8689, 0.9267, 0.8689, 0.9267, 0.8689, 0.9267, 0.8689, 0.9267, 0.8689, 0.9267, 0.8689, 0.9267, 0.8689, 0.9267, 0.8689, 0.9267, 0.8689, 0.9267, 0.8689, 0.9267, 0.8689, 0.9267, 0.8689, 0.9267, 0.9341, 0.9546, 0.9341, 0.9546, 0.9341, 0.9546, 0.9341, 0.9546, 0.8689, 0.9267, 0.8689, 0.9267, 0.8689, 0.9267, 0.8689, 0.9267, 0.8689, 0.9267, 0.8689, 0.9267, 0.8689, 0.9267, 0.8689, 0.9267, 0.8689, 0.9267, 0.8689, 0.9267, 0.8689, 0.9267, 0.8689, 0.9267, 0.8689, 0.9267, 0.8689, 0.9267, 0.8689, 0.9267, 0.8689, 0.9267, 0.8689, 0.9267, 0.8689, 0.9267, 0.8689, 0.9267, 0.8689, 0.9267, 0.8689, 0.9267, 0.8689, 0.9267, 0.8689, 0.9267, 0.8689, 0.9267, 0.8689, 0.9267, 0.8689, 0.9267, 0.8689, 0.9267, 0.8689, 0.9267, 0.8689, 0.9267, 0.8689, 0.9267, 0.8689, 0.9267, 0.8689, 0.9267, 0.9341, 0.9546, 0.9341, 0.9546, 0.9341, 0.9546, 0.9341, 0.9546, 0.8689, 0.9267, 0.8689, 0.9267, 0.8689, 0.9267, 0.8689, 0.9267, 0.8689, 0.9267, 0.8689, 0.9267, 0.8689, 0.9267, 0.8689, 0.9267, 0.8689, 0.9267, 0.8689, 0.9267, 0.8689, 0.9267, 0.8689, 0.9267, 0.8689, 0.9267, 0.8689, 0.9267, 0.8689, 0.9267, 0.8689, 0.9267, 0.8689, 0.9267, 0.8689, 0.9267, 0.8689, 0.9267, 0.8689, 0.9267, 0.8689, 0.9267, 0.8689, 0.9267, 0.8689, 0.9267, 0.8689, 0.9267, 0.8689, 0.9267, 0.8689, 0.9267, 0.8689, 0.9267, 0.8689, 0.9267, 0.8689, 0.9267, 0.8689, 0.9267, 0.8689, 0.9267, 0.8689, 0.9267, 0.8689, 0.9267, 0.8689, 0.9267, 0.8689, 0.9267, 0.8689, 0.9267, 0.8689, 0.9267, 0.8689, 0.9267, 0.8689, 0.9267, 0.8689, 0.9267, 0.8689, 0.9267, 0.8689, 0.9267, 0.8689, 0.9267, 0.8689, 0.9267, 0.8689, 0.9267, 0.8689, 0.9267, 0.8689, 0.9267, 0.8689, 0.9267, 0.8689, 0.9267, 0.8689, 0.9267, 0.8689, 0.9267, 0.8689, 0.9267, 0.8689, 0.9267, 0.8689, 0.9267, 0.8689, 0.9267, 0.8689, 0.9267, 0.8689, 0.9267, 0.8689, 0.9267, 0.8689, 0.9267, 0.8689, 0.9267, 0.8689, 0.9267, 0.8689, 0.9267, 0.8689, 0.9267, 0.8689, 0.9267, 0.8689, 0.9267, 0.8689, 0.9267, 0.8689, 0.9267, 0.8689, 0.9267, 0.8689, 0.9267, 0.8689, 0.9267, 0.8689, 0.9267, 0.8689, 0.9267, 0.8689, 0.9267, 0.8689, 0.9267, 0.8689, 0.9267, 0.8689, 0.9267, 0.8689, 0.9267, 0.8689, 0.9267, 0.8689, 0.9267, 0.8689, 0.9267, 0.8689, 0.9267, 0.8689, 0.9267, 0.8689, 0.9267, 0.8689, 0.9267, 0.8689, 0.9267, 0.8689, 0.9267, 0.8689, 0.9267, 0.8689, 0.9267, 0.9527, 0.9267, 0.9527, 0.9267, 0.9527, 0.9267, 0.9527, 0.9267, 0.8689, 0.9267, 0.8689, 0.9267, 0.8689, 0.9267, 0.8689, 0.9267, 0.8689, 0.9267, 0.8689, 0.9267, 0.8689, 0.9267, 0.8689, 0.9267, 0.8689, 0.9267, 0.8689, 0.9267, 0.8689, 0.9267, 0.8689, 0.9267, 0.9527, 0.9267, 0.9527, 0.9267, 0.9527, 0.9267, 0.9527, 0.9267, 0.9527, 0.9267, 0.9527, 0.9267, 0.9527, 0.9267, 0.9527, 0.9267, 0.9527, 0.9267, 0.9527, 0.9267, 0.9527, 0.9267, 0.9527, 0.9267, 0.8689, 0.9267, 0.8689, 0.9267, 0.8689, 0.9267, 0.8689, 0.9267, 0.8689, 0.9267, 0.8689, 0.9267, 0.8689, 0.9267, 0.8689, 0.9267, 0.9527, 0.9267, 0.9527, 0.9267, 0.9527, 0.9267, 0.9527, 0.9267, 0.8689, 0.9267, 0.8689, 0.9267, 0.8689, 0.9267, 0.8689, 0.9267, 0.8689, 0.9267, 0.8689, 0.9267, 0.8689, 0.9267, 0.8689, 0.9267, 0.8689, 0.9267, 0.8689, 0.9267, 0.8689, 0.9267, 0.8689, 0.9267, 0.9527, 0.9267, 0.9527, 0.9267, 0.9527, 0.9267, 0.9527, 0.9267, 0.8689, 0.9267, 0.8689, 0.9267, 0.8689, 0.9267, 0.8689, 0.9267, 0.8689, 0.9267, 0.8689, 0.9267, 0.8689, 0.9267, 0.8689, 0.9267, 0.9527, 0.9267, 0.9527, 0.9267, 0.9527, 0.9267, 0.9527, 0.9267, 0.9527, 0.9267, 0.9527, 0.9267, 0.9527, 0.9267, 0.9527, 0.9267, 0.8689, 0.9267, 0.8689, 0.9267, 0.8689, 0.9267, 0.8689, 0.9267, 0.8689, 0.9267, 0.8689, 0.9267, 0.8689, 0.9267, 0.8689, 0.9267, 0.8689, 0.9267, 0.8689, 0.9267, 0.8689, 0.9267, 0.8689, 0.9267, 0.9527, 0.9267, 0.9527, 0.9267, 0.9527, 0.9267, 0.9527, 0.9267, 0.8689, 0.9267, 0.8689, 0.9267, 0.8689, 0.9267, 0.8689, 0.9267, 0.8689, 0.9267, 0.8689, 0.9267, 0.8689, 0.9267, 0.8689, 0.9267, 0.9527, 0.9267, 0.9527, 0.9267, 0.9527, 0.9267, 0.9527, 0.9267, 0.8689, 0.9267, 0.8689, 0.9267, 0.8689, 0.9267, 0.8689, 0.9267, 0.8689, 0.9267, 0.8689, 0.9267, 0.8689, 0.9267, 0.8689, 0.9267, 0.9527, 0.9267, 0.9527, 0.9267, 0.9527, 0.9267, 0.9527, 0.9267, 0.8689, 0.9267, 0.8689, 0.9267, 0.8689, 0.9267, 0.8689, 0.9267, 0.8689, 0.9267, 0.8689, 0.9267, 0.8689, 0.9267, 0.8689, 0.9267, 0.8689, 0.9267, 0.8689, 0.9267, 0.8689, 0.9267, 0.8689, 0.9267, 0.8689, 0.9267, 0.8689, 0.9267, 0.8689, 0.9267, 0.8689, 0.9267, 0.8689, 0.9267, 0.8689, 0.9267, 0.8689, 0.9267, 0.8689, 0.9267, 0.8689, 0.9267, 0.8689, 0.9267, 0.8689, 0.9267, 0.8689, 0.9267, 0.8689, 0.9267, 0.8689, 0.9267, 0.8689, 0.9267, 0.8689, 0.9267, 0.8689, 0.9267, 0.8689, 0.9267, 0.8689, 0.9267, 0.8689, 0.9267, 0.9527, 0.9267, 0.9527, 0.9267, 0.9527, 0.9267, 0.9527, 0.9267, 0.8689, 0.9267, 0.8689, 0.9267, 0.8689, 0.9267, 0.8689, 0.9267, 0.8689, 0.9267, 0.8689, 0.9267, 0.8689, 0.9267, 0.8689, 0.9267, 0.8689, 0.9267, 0.8689, 0.9267, 0.8689, 0.9267, 0.8689, 0.9267, 0.8689, 0.9267, 0.8689, 0.9267, 0.8689, 0.9267, 0.8689, 0.9267, 0.8689, 0.9267, 0.8689, 0.9267, 0.8689, 0.9267, 0.8689, 0.9267, 0.8689, 0.9267, 0.8689, 0.9267, 0.8689, 0.9267, 0.8689, 0.9267, 0.8689, 0.9267, 0.8689, 0.9267, 0.8689, 0.9267, 0.8689, 0.9267, 0.8689, 0.9267, 0.8689, 0.9267, 0.8689, 0.9267, 0.8689, 0.9267, 0.8689, 0.9267, 0.8689, 0.9267, 0.8689, 0.9267, 0.8689, 0.9267])
me_cube_001.materials.append(mat_material)
me_cube_001.use_mirror_vertex_groups = False
me_cube_001.update()

# ---- objects
ob_cube = bpy.data.objects.new('Cube', me_cube)
ob_light = bpy.data.objects.new('Light', light_light)
ob_camera = bpy.data.objects.new('Camera', cam_camera)
ob_cube_001 = bpy.data.objects.new('Cube.001', me_cube_001)

# ---- transforms, parenting, visibility, modifiers, constraints
ob_cube.location = (0.3068, 0.00455, -1.013e-05)
ob_cube.lock_rotations_4d = False
ob_cube.empty_display_type = 'ARROWS'
ob_cube.lineart.crease_threshold = 0.0
_m = ob_cube.modifiers.new('Mirror', 'MIRROR')
ob_light.location = (4.076, -3.314, 3.091)
ob_light.rotation_euler = (0.6503, 0.05522, 1.866)
ob_light.lock_rotations_4d = False
ob_light.empty_display_type = 'ARROWS'
ob_light.color = (0.0, 0.0, 0.0, 0.0)
ob_light.lineart.crease_threshold = 0.0
ob_camera.location = (7.359, -6.926, 4.958)
ob_camera.rotation_euler = (1.109, 0.0, 0.8149)
ob_camera.lock_rotations_4d = False
ob_camera.empty_display_type = 'ARROWS'
ob_camera.color = (0.0, 0.0, 0.0, 0.0)
ob_camera.display_type = 'WIRE'
ob_camera.lineart.crease_threshold = 0.0
ob_cube_001.location = (0.3115, 0.0, 0.0)
ob_cube_001.scale = (0.8435, 0.8435, 0.8435)
ob_cube_001.lock_rotations_4d = False
ob_cube_001.empty_display_type = 'ARROWS'
ob_cube_001.lineart.crease_threshold = 0.0
_m = ob_cube_001.modifiers.new('Mirror', 'MIRROR')
_m.use_clip = True
_m = ob_cube_001.modifiers.new('Mirror.001', 'MIRROR')
_m.use_clip = True

# ---- collection membership
col_collection.objects.link(ob_cube)
col_collection.objects.link(ob_light)
col_collection.objects.link(ob_camera)
col_collection.objects.link(ob_cube_001)

# ---- scene / render settings (as saved in the file)
scene.camera = ob_camera
scene.frame_start = 1; scene.frame_end = 250; scene.frame_set(1)
scene.render.engine = 'BLENDER_EEVEE_NEXT'
scene.cycles.sampling_pattern = 'TABULATED_SOBOL'
scene.view_settings.view_transform = 'Filmic'
bpy.context.view_layer.update()
